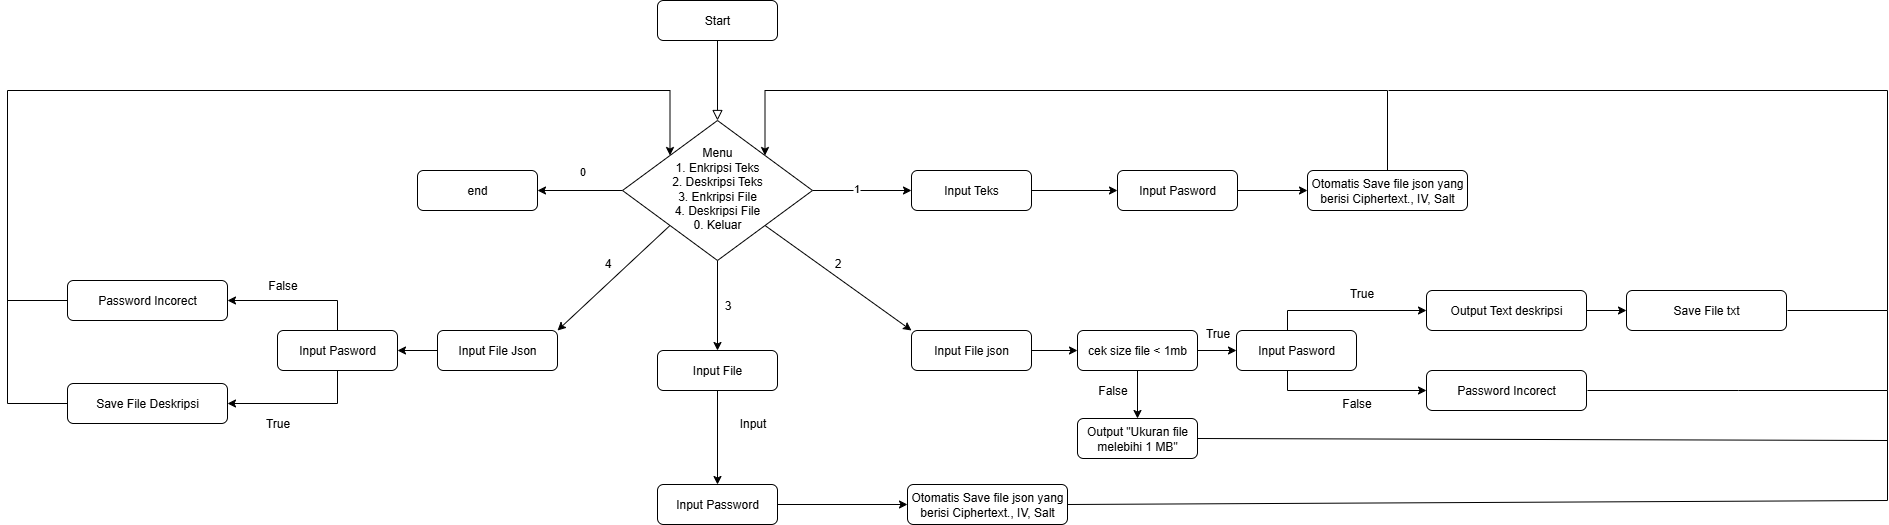

The diagram above was exported from draw.io. Its source (the exported page's mxGraphModel, read from the mxfile embedded in the PNG):
<mxGraphModel dx="2116" dy="608" grid="1" gridSize="10" guides="1" tooltips="1" connect="1" arrows="1" fold="1" page="1" pageScale="1" pageWidth="827" pageHeight="1169" math="0" shadow="0">
  <root>
    <mxCell id="WIyWlLk6GJQsqaUBKTNV-0" />
    <mxCell id="WIyWlLk6GJQsqaUBKTNV-1" parent="WIyWlLk6GJQsqaUBKTNV-0" />
    <mxCell id="WIyWlLk6GJQsqaUBKTNV-2" value="" style="rounded=0;html=1;jettySize=auto;orthogonalLoop=1;fontSize=11;endArrow=block;endFill=0;endSize=8;strokeWidth=1;shadow=0;labelBackgroundColor=none;edgeStyle=orthogonalEdgeStyle;" parent="WIyWlLk6GJQsqaUBKTNV-1" source="WIyWlLk6GJQsqaUBKTNV-3" target="WIyWlLk6GJQsqaUBKTNV-6" edge="1">
      <mxGeometry relative="1" as="geometry" />
    </mxCell>
    <mxCell id="WIyWlLk6GJQsqaUBKTNV-3" value="Start" style="rounded=1;whiteSpace=wrap;html=1;fontSize=12;glass=0;strokeWidth=1;shadow=0;" parent="WIyWlLk6GJQsqaUBKTNV-1" vertex="1">
      <mxGeometry x="160" y="80" width="120" height="40" as="geometry" />
    </mxCell>
    <mxCell id="T4V7pPIDLcGuj61R9Ybw-1" style="edgeStyle=orthogonalEdgeStyle;rounded=0;orthogonalLoop=1;jettySize=auto;html=1;entryX=0;entryY=0.5;entryDx=0;entryDy=0;" edge="1" parent="WIyWlLk6GJQsqaUBKTNV-1" source="WIyWlLk6GJQsqaUBKTNV-6" target="T4V7pPIDLcGuj61R9Ybw-0">
      <mxGeometry relative="1" as="geometry" />
    </mxCell>
    <mxCell id="T4V7pPIDLcGuj61R9Ybw-2" value="1" style="edgeLabel;html=1;align=center;verticalAlign=middle;resizable=0;points=[];" vertex="1" connectable="0" parent="T4V7pPIDLcGuj61R9Ybw-1">
      <mxGeometry x="-0.1354" y="3" relative="1" as="geometry">
        <mxPoint as="offset" />
      </mxGeometry>
    </mxCell>
    <mxCell id="T4V7pPIDLcGuj61R9Ybw-4" style="edgeStyle=orthogonalEdgeStyle;rounded=0;orthogonalLoop=1;jettySize=auto;html=1;" edge="1" parent="WIyWlLk6GJQsqaUBKTNV-1" source="WIyWlLk6GJQsqaUBKTNV-6" target="T4V7pPIDLcGuj61R9Ybw-3">
      <mxGeometry relative="1" as="geometry" />
    </mxCell>
    <mxCell id="T4V7pPIDLcGuj61R9Ybw-8" style="edgeStyle=orthogonalEdgeStyle;rounded=0;orthogonalLoop=1;jettySize=auto;html=1;entryX=1;entryY=0.5;entryDx=0;entryDy=0;" edge="1" parent="WIyWlLk6GJQsqaUBKTNV-1" source="WIyWlLk6GJQsqaUBKTNV-6" target="T4V7pPIDLcGuj61R9Ybw-7">
      <mxGeometry relative="1" as="geometry" />
    </mxCell>
    <mxCell id="T4V7pPIDLcGuj61R9Ybw-9" value="0" style="edgeLabel;html=1;align=center;verticalAlign=middle;resizable=0;points=[];" vertex="1" connectable="0" parent="T4V7pPIDLcGuj61R9Ybw-8">
      <mxGeometry x="-0.0447" y="-2" relative="1" as="geometry">
        <mxPoint y="-18" as="offset" />
      </mxGeometry>
    </mxCell>
    <mxCell id="WIyWlLk6GJQsqaUBKTNV-6" value="Menu&lt;div&gt;1. Enkripsi Teks&lt;/div&gt;&lt;div&gt;2. Deskripsi Teks&lt;/div&gt;&lt;div&gt;3. Enkripsi File&lt;/div&gt;&lt;div&gt;4. Deskripsi File&lt;/div&gt;&lt;div&gt;0. Keluar&lt;/div&gt;" style="rhombus;whiteSpace=wrap;html=1;shadow=0;fontFamily=Helvetica;fontSize=12;align=center;strokeWidth=1;spacing=6;spacingTop=-4;" parent="WIyWlLk6GJQsqaUBKTNV-1" vertex="1">
      <mxGeometry x="125" y="200" width="190" height="140" as="geometry" />
    </mxCell>
    <mxCell id="T4V7pPIDLcGuj61R9Ybw-20" style="edgeStyle=orthogonalEdgeStyle;rounded=0;orthogonalLoop=1;jettySize=auto;html=1;entryX=0;entryY=0.5;entryDx=0;entryDy=0;" edge="1" parent="WIyWlLk6GJQsqaUBKTNV-1" source="T4V7pPIDLcGuj61R9Ybw-0" target="T4V7pPIDLcGuj61R9Ybw-19">
      <mxGeometry relative="1" as="geometry" />
    </mxCell>
    <mxCell id="T4V7pPIDLcGuj61R9Ybw-0" value="Input Teks" style="rounded=1;whiteSpace=wrap;html=1;fontSize=12;glass=0;strokeWidth=1;shadow=0;" vertex="1" parent="WIyWlLk6GJQsqaUBKTNV-1">
      <mxGeometry x="414" y="250" width="120" height="40" as="geometry" />
    </mxCell>
    <mxCell id="T4V7pPIDLcGuj61R9Ybw-40" style="edgeStyle=orthogonalEdgeStyle;rounded=0;orthogonalLoop=1;jettySize=auto;html=1;entryX=0.5;entryY=0;entryDx=0;entryDy=0;" edge="1" parent="WIyWlLk6GJQsqaUBKTNV-1" source="T4V7pPIDLcGuj61R9Ybw-3" target="T4V7pPIDLcGuj61R9Ybw-37">
      <mxGeometry relative="1" as="geometry" />
    </mxCell>
    <mxCell id="T4V7pPIDLcGuj61R9Ybw-3" value="Input File" style="rounded=1;whiteSpace=wrap;html=1;fontSize=12;glass=0;strokeWidth=1;shadow=0;" vertex="1" parent="WIyWlLk6GJQsqaUBKTNV-1">
      <mxGeometry x="160" y="430" width="120" height="40" as="geometry" />
    </mxCell>
    <mxCell id="T4V7pPIDLcGuj61R9Ybw-7" value="end" style="rounded=1;whiteSpace=wrap;html=1;fontSize=12;glass=0;strokeWidth=1;shadow=0;" vertex="1" parent="WIyWlLk6GJQsqaUBKTNV-1">
      <mxGeometry x="-80" y="250" width="120" height="40" as="geometry" />
    </mxCell>
    <mxCell id="T4V7pPIDLcGuj61R9Ybw-11" value="" style="endArrow=classic;html=1;rounded=0;exitX=0;exitY=1;exitDx=0;exitDy=0;entryX=1;entryY=0;entryDx=0;entryDy=0;" edge="1" parent="WIyWlLk6GJQsqaUBKTNV-1" source="WIyWlLk6GJQsqaUBKTNV-6" target="T4V7pPIDLcGuj61R9Ybw-12">
      <mxGeometry width="50" height="50" relative="1" as="geometry">
        <mxPoint x="130" y="440" as="sourcePoint" />
        <mxPoint x="90" y="380" as="targetPoint" />
      </mxGeometry>
    </mxCell>
    <mxCell id="T4V7pPIDLcGuj61R9Ybw-58" style="edgeStyle=orthogonalEdgeStyle;rounded=0;orthogonalLoop=1;jettySize=auto;html=1;entryX=1;entryY=0.5;entryDx=0;entryDy=0;" edge="1" parent="WIyWlLk6GJQsqaUBKTNV-1" source="T4V7pPIDLcGuj61R9Ybw-12" target="T4V7pPIDLcGuj61R9Ybw-50">
      <mxGeometry relative="1" as="geometry" />
    </mxCell>
    <mxCell id="T4V7pPIDLcGuj61R9Ybw-12" value="Input File Json" style="rounded=1;whiteSpace=wrap;html=1;fontSize=12;glass=0;strokeWidth=1;shadow=0;" vertex="1" parent="WIyWlLk6GJQsqaUBKTNV-1">
      <mxGeometry x="-60" y="410" width="120" height="40" as="geometry" />
    </mxCell>
    <mxCell id="T4V7pPIDLcGuj61R9Ybw-13" value="" style="endArrow=classic;html=1;rounded=0;exitX=1;exitY=1;exitDx=0;exitDy=0;entryX=0;entryY=0;entryDx=0;entryDy=0;" edge="1" parent="WIyWlLk6GJQsqaUBKTNV-1" source="WIyWlLk6GJQsqaUBKTNV-6" target="T4V7pPIDLcGuj61R9Ybw-14">
      <mxGeometry width="50" height="50" relative="1" as="geometry">
        <mxPoint x="210" y="440" as="sourcePoint" />
        <mxPoint x="360" y="370" as="targetPoint" />
      </mxGeometry>
    </mxCell>
    <mxCell id="T4V7pPIDLcGuj61R9Ybw-64" style="edgeStyle=orthogonalEdgeStyle;rounded=0;orthogonalLoop=1;jettySize=auto;html=1;entryX=0;entryY=0.5;entryDx=0;entryDy=0;" edge="1" parent="WIyWlLk6GJQsqaUBKTNV-1" source="T4V7pPIDLcGuj61R9Ybw-14" target="T4V7pPIDLcGuj61R9Ybw-62">
      <mxGeometry relative="1" as="geometry" />
    </mxCell>
    <mxCell id="T4V7pPIDLcGuj61R9Ybw-14" value="Input File json" style="rounded=1;whiteSpace=wrap;html=1;fontSize=12;glass=0;strokeWidth=1;shadow=0;" vertex="1" parent="WIyWlLk6GJQsqaUBKTNV-1">
      <mxGeometry x="414" y="410" width="120" height="40" as="geometry" />
    </mxCell>
    <mxCell id="T4V7pPIDLcGuj61R9Ybw-16" value="4" style="text;html=1;align=center;verticalAlign=middle;resizable=0;points=[];autosize=1;strokeColor=none;fillColor=none;" vertex="1" parent="WIyWlLk6GJQsqaUBKTNV-1">
      <mxGeometry x="95" y="328" width="30" height="30" as="geometry" />
    </mxCell>
    <mxCell id="T4V7pPIDLcGuj61R9Ybw-17" value="2" style="text;html=1;align=center;verticalAlign=middle;resizable=0;points=[];autosize=1;strokeColor=none;fillColor=none;" vertex="1" parent="WIyWlLk6GJQsqaUBKTNV-1">
      <mxGeometry x="325" y="328" width="30" height="30" as="geometry" />
    </mxCell>
    <mxCell id="T4V7pPIDLcGuj61R9Ybw-18" value="3" style="text;html=1;align=center;verticalAlign=middle;resizable=0;points=[];autosize=1;strokeColor=none;fillColor=none;" vertex="1" parent="WIyWlLk6GJQsqaUBKTNV-1">
      <mxGeometry x="215" y="370" width="30" height="30" as="geometry" />
    </mxCell>
    <mxCell id="T4V7pPIDLcGuj61R9Ybw-22" style="edgeStyle=orthogonalEdgeStyle;rounded=0;orthogonalLoop=1;jettySize=auto;html=1;entryX=0;entryY=0.5;entryDx=0;entryDy=0;" edge="1" parent="WIyWlLk6GJQsqaUBKTNV-1" source="T4V7pPIDLcGuj61R9Ybw-19" target="T4V7pPIDLcGuj61R9Ybw-21">
      <mxGeometry relative="1" as="geometry" />
    </mxCell>
    <mxCell id="T4V7pPIDLcGuj61R9Ybw-19" value="Input Pasword" style="rounded=1;whiteSpace=wrap;html=1;fontSize=12;glass=0;strokeWidth=1;shadow=0;" vertex="1" parent="WIyWlLk6GJQsqaUBKTNV-1">
      <mxGeometry x="620" y="250" width="120" height="40" as="geometry" />
    </mxCell>
    <mxCell id="T4V7pPIDLcGuj61R9Ybw-23" style="edgeStyle=orthogonalEdgeStyle;rounded=0;orthogonalLoop=1;jettySize=auto;html=1;entryX=1;entryY=0;entryDx=0;entryDy=0;" edge="1" parent="WIyWlLk6GJQsqaUBKTNV-1" source="T4V7pPIDLcGuj61R9Ybw-21" target="WIyWlLk6GJQsqaUBKTNV-6">
      <mxGeometry relative="1" as="geometry">
        <Array as="points">
          <mxPoint x="890" y="170" />
          <mxPoint x="268" y="170" />
        </Array>
      </mxGeometry>
    </mxCell>
    <mxCell id="T4V7pPIDLcGuj61R9Ybw-21" value="Otomatis Save file json yang berisi&amp;nbsp;&lt;span style=&quot;background-color: transparent; color: light-dark(rgb(0, 0, 0), rgb(255, 255, 255));&quot;&gt;Ciphertext.,&amp;nbsp;&lt;/span&gt;&lt;span style=&quot;background-color: transparent; color: light-dark(rgb(0, 0, 0), rgb(255, 255, 255));&quot;&gt;IV,&amp;nbsp;&lt;/span&gt;&lt;span style=&quot;background-color: transparent; color: light-dark(rgb(0, 0, 0), rgb(255, 255, 255));&quot;&gt;Salt&lt;/span&gt;" style="rounded=1;whiteSpace=wrap;html=1;fontSize=12;glass=0;strokeWidth=1;shadow=0;" vertex="1" parent="WIyWlLk6GJQsqaUBKTNV-1">
      <mxGeometry x="810" y="250" width="160" height="40" as="geometry" />
    </mxCell>
    <mxCell id="T4V7pPIDLcGuj61R9Ybw-27" style="edgeStyle=orthogonalEdgeStyle;rounded=0;orthogonalLoop=1;jettySize=auto;html=1;entryX=0;entryY=0.5;entryDx=0;entryDy=0;" edge="1" parent="WIyWlLk6GJQsqaUBKTNV-1" source="T4V7pPIDLcGuj61R9Ybw-24" target="T4V7pPIDLcGuj61R9Ybw-25">
      <mxGeometry relative="1" as="geometry">
        <Array as="points">
          <mxPoint x="790" y="390" />
        </Array>
      </mxGeometry>
    </mxCell>
    <mxCell id="T4V7pPIDLcGuj61R9Ybw-35" style="edgeStyle=orthogonalEdgeStyle;rounded=0;orthogonalLoop=1;jettySize=auto;html=1;entryX=0;entryY=0.5;entryDx=0;entryDy=0;" edge="1" parent="WIyWlLk6GJQsqaUBKTNV-1" source="T4V7pPIDLcGuj61R9Ybw-24" target="T4V7pPIDLcGuj61R9Ybw-29">
      <mxGeometry relative="1" as="geometry">
        <Array as="points">
          <mxPoint x="790" y="470" />
        </Array>
      </mxGeometry>
    </mxCell>
    <mxCell id="T4V7pPIDLcGuj61R9Ybw-24" value="Input Pasword" style="rounded=1;whiteSpace=wrap;html=1;fontSize=12;glass=0;strokeWidth=1;shadow=0;" vertex="1" parent="WIyWlLk6GJQsqaUBKTNV-1">
      <mxGeometry x="739" y="410" width="120" height="40" as="geometry" />
    </mxCell>
    <mxCell id="T4V7pPIDLcGuj61R9Ybw-31" style="edgeStyle=orthogonalEdgeStyle;rounded=0;orthogonalLoop=1;jettySize=auto;html=1;entryX=0;entryY=0.5;entryDx=0;entryDy=0;" edge="1" parent="WIyWlLk6GJQsqaUBKTNV-1" source="T4V7pPIDLcGuj61R9Ybw-25" target="T4V7pPIDLcGuj61R9Ybw-30">
      <mxGeometry relative="1" as="geometry" />
    </mxCell>
    <mxCell id="T4V7pPIDLcGuj61R9Ybw-25" value="Output Text deskripsi" style="rounded=1;whiteSpace=wrap;html=1;fontSize=12;glass=0;strokeWidth=1;shadow=0;" vertex="1" parent="WIyWlLk6GJQsqaUBKTNV-1">
      <mxGeometry x="929" y="370" width="160" height="40" as="geometry" />
    </mxCell>
    <mxCell id="T4V7pPIDLcGuj61R9Ybw-28" value="True" style="text;html=1;align=center;verticalAlign=middle;resizable=0;points=[];autosize=1;strokeColor=none;fillColor=none;" vertex="1" parent="WIyWlLk6GJQsqaUBKTNV-1">
      <mxGeometry x="839" y="358" width="50" height="30" as="geometry" />
    </mxCell>
    <mxCell id="T4V7pPIDLcGuj61R9Ybw-29" value="Password Incorect" style="rounded=1;whiteSpace=wrap;html=1;fontSize=12;glass=0;strokeWidth=1;shadow=0;" vertex="1" parent="WIyWlLk6GJQsqaUBKTNV-1">
      <mxGeometry x="929" y="450" width="160" height="40" as="geometry" />
    </mxCell>
    <mxCell id="T4V7pPIDLcGuj61R9Ybw-30" value="Save File txt" style="rounded=1;whiteSpace=wrap;html=1;fontSize=12;glass=0;strokeWidth=1;shadow=0;" vertex="1" parent="WIyWlLk6GJQsqaUBKTNV-1">
      <mxGeometry x="1129" y="370" width="160" height="40" as="geometry" />
    </mxCell>
    <mxCell id="T4V7pPIDLcGuj61R9Ybw-33" value="" style="endArrow=none;html=1;rounded=0;entryX=1;entryY=0.5;entryDx=0;entryDy=0;" edge="1" parent="WIyWlLk6GJQsqaUBKTNV-1">
      <mxGeometry width="50" height="50" relative="1" as="geometry">
        <mxPoint x="891" y="170" as="sourcePoint" />
        <mxPoint x="1290" y="390" as="targetPoint" />
        <Array as="points">
          <mxPoint x="1390" y="170" />
          <mxPoint x="1390" y="390" />
        </Array>
      </mxGeometry>
    </mxCell>
    <mxCell id="T4V7pPIDLcGuj61R9Ybw-34" value="" style="endArrow=none;html=1;rounded=0;exitX=1;exitY=0.5;exitDx=0;exitDy=0;" edge="1" parent="WIyWlLk6GJQsqaUBKTNV-1">
      <mxGeometry width="50" height="50" relative="1" as="geometry">
        <mxPoint x="1090" y="470" as="sourcePoint" />
        <mxPoint x="1390" y="390" as="targetPoint" />
        <Array as="points">
          <mxPoint x="1241" y="470" />
          <mxPoint x="1390" y="470" />
        </Array>
      </mxGeometry>
    </mxCell>
    <mxCell id="T4V7pPIDLcGuj61R9Ybw-36" value="False" style="text;html=1;align=center;verticalAlign=middle;resizable=0;points=[];autosize=1;strokeColor=none;fillColor=none;" vertex="1" parent="WIyWlLk6GJQsqaUBKTNV-1">
      <mxGeometry x="834" y="468" width="50" height="30" as="geometry" />
    </mxCell>
    <mxCell id="T4V7pPIDLcGuj61R9Ybw-42" style="edgeStyle=orthogonalEdgeStyle;rounded=0;orthogonalLoop=1;jettySize=auto;html=1;entryX=0;entryY=0.5;entryDx=0;entryDy=0;" edge="1" parent="WIyWlLk6GJQsqaUBKTNV-1" source="T4V7pPIDLcGuj61R9Ybw-37" target="T4V7pPIDLcGuj61R9Ybw-39">
      <mxGeometry relative="1" as="geometry" />
    </mxCell>
    <mxCell id="T4V7pPIDLcGuj61R9Ybw-37" value="Input Password" style="rounded=1;whiteSpace=wrap;html=1;fontSize=12;glass=0;strokeWidth=1;shadow=0;" vertex="1" parent="WIyWlLk6GJQsqaUBKTNV-1">
      <mxGeometry x="160" y="564" width="120" height="40" as="geometry" />
    </mxCell>
    <mxCell id="T4V7pPIDLcGuj61R9Ybw-39" value="Otomatis Save file json yang berisi&amp;nbsp;&lt;span style=&quot;background-color: transparent; color: light-dark(rgb(0, 0, 0), rgb(255, 255, 255));&quot;&gt;Ciphertext.,&amp;nbsp;&lt;/span&gt;&lt;span style=&quot;background-color: transparent; color: light-dark(rgb(0, 0, 0), rgb(255, 255, 255));&quot;&gt;IV,&amp;nbsp;&lt;/span&gt;&lt;span style=&quot;background-color: transparent; color: light-dark(rgb(0, 0, 0), rgb(255, 255, 255));&quot;&gt;Salt&lt;/span&gt;" style="rounded=1;whiteSpace=wrap;html=1;fontSize=12;glass=0;strokeWidth=1;shadow=0;" vertex="1" parent="WIyWlLk6GJQsqaUBKTNV-1">
      <mxGeometry x="410" y="564" width="160" height="40" as="geometry" />
    </mxCell>
    <mxCell id="T4V7pPIDLcGuj61R9Ybw-43" value="Input" style="text;html=1;align=center;verticalAlign=middle;resizable=0;points=[];autosize=1;strokeColor=none;fillColor=none;" vertex="1" parent="WIyWlLk6GJQsqaUBKTNV-1">
      <mxGeometry x="230" y="488" width="50" height="30" as="geometry" />
    </mxCell>
    <mxCell id="T4V7pPIDLcGuj61R9Ybw-48" value="" style="endArrow=none;html=1;rounded=0;exitX=1;exitY=0.5;exitDx=0;exitDy=0;" edge="1" parent="WIyWlLk6GJQsqaUBKTNV-1" source="T4V7pPIDLcGuj61R9Ybw-39">
      <mxGeometry width="50" height="50" relative="1" as="geometry">
        <mxPoint x="555" y="550" as="sourcePoint" />
        <mxPoint x="1390" y="470" as="targetPoint" />
        <Array as="points">
          <mxPoint x="1390" y="580" />
        </Array>
      </mxGeometry>
    </mxCell>
    <mxCell id="T4V7pPIDLcGuj61R9Ybw-54" style="edgeStyle=orthogonalEdgeStyle;rounded=0;orthogonalLoop=1;jettySize=auto;html=1;entryX=1;entryY=0.5;entryDx=0;entryDy=0;" edge="1" parent="WIyWlLk6GJQsqaUBKTNV-1" source="T4V7pPIDLcGuj61R9Ybw-50" target="T4V7pPIDLcGuj61R9Ybw-52">
      <mxGeometry relative="1" as="geometry">
        <Array as="points">
          <mxPoint x="-160" y="380" />
        </Array>
      </mxGeometry>
    </mxCell>
    <mxCell id="T4V7pPIDLcGuj61R9Ybw-55" style="edgeStyle=orthogonalEdgeStyle;rounded=0;orthogonalLoop=1;jettySize=auto;html=1;entryX=1;entryY=0.5;entryDx=0;entryDy=0;" edge="1" parent="WIyWlLk6GJQsqaUBKTNV-1" source="T4V7pPIDLcGuj61R9Ybw-50" target="T4V7pPIDLcGuj61R9Ybw-51">
      <mxGeometry relative="1" as="geometry">
        <Array as="points">
          <mxPoint x="-160" y="483" />
        </Array>
      </mxGeometry>
    </mxCell>
    <mxCell id="T4V7pPIDLcGuj61R9Ybw-50" value="Input Pasword" style="rounded=1;whiteSpace=wrap;html=1;fontSize=12;glass=0;strokeWidth=1;shadow=0;" vertex="1" parent="WIyWlLk6GJQsqaUBKTNV-1">
      <mxGeometry x="-220" y="410" width="120" height="40" as="geometry" />
    </mxCell>
    <mxCell id="T4V7pPIDLcGuj61R9Ybw-59" style="edgeStyle=orthogonalEdgeStyle;rounded=0;orthogonalLoop=1;jettySize=auto;html=1;entryX=0;entryY=0;entryDx=0;entryDy=0;" edge="1" parent="WIyWlLk6GJQsqaUBKTNV-1" source="T4V7pPIDLcGuj61R9Ybw-51" target="WIyWlLk6GJQsqaUBKTNV-6">
      <mxGeometry relative="1" as="geometry">
        <Array as="points">
          <mxPoint x="-490" y="483" />
          <mxPoint x="-490" y="170" />
          <mxPoint x="173" y="170" />
        </Array>
      </mxGeometry>
    </mxCell>
    <mxCell id="T4V7pPIDLcGuj61R9Ybw-51" value="Save File Deskripsi" style="rounded=1;whiteSpace=wrap;html=1;fontSize=12;glass=0;strokeWidth=1;shadow=0;" vertex="1" parent="WIyWlLk6GJQsqaUBKTNV-1">
      <mxGeometry x="-430" y="463" width="160" height="40" as="geometry" />
    </mxCell>
    <mxCell id="T4V7pPIDLcGuj61R9Ybw-52" value="Password Incorect" style="rounded=1;whiteSpace=wrap;html=1;fontSize=12;glass=0;strokeWidth=1;shadow=0;" vertex="1" parent="WIyWlLk6GJQsqaUBKTNV-1">
      <mxGeometry x="-430" y="360" width="160" height="40" as="geometry" />
    </mxCell>
    <mxCell id="T4V7pPIDLcGuj61R9Ybw-56" value="False" style="text;html=1;align=center;verticalAlign=middle;resizable=0;points=[];autosize=1;strokeColor=none;fillColor=none;" vertex="1" parent="WIyWlLk6GJQsqaUBKTNV-1">
      <mxGeometry x="-240" y="350" width="50" height="30" as="geometry" />
    </mxCell>
    <mxCell id="T4V7pPIDLcGuj61R9Ybw-57" value="True" style="text;html=1;align=center;verticalAlign=middle;resizable=0;points=[];autosize=1;strokeColor=none;fillColor=none;" vertex="1" parent="WIyWlLk6GJQsqaUBKTNV-1">
      <mxGeometry x="-245" y="488" width="50" height="30" as="geometry" />
    </mxCell>
    <mxCell id="T4V7pPIDLcGuj61R9Ybw-60" value="" style="endArrow=none;html=1;rounded=0;exitX=0;exitY=0.5;exitDx=0;exitDy=0;" edge="1" parent="WIyWlLk6GJQsqaUBKTNV-1" source="T4V7pPIDLcGuj61R9Ybw-52">
      <mxGeometry width="50" height="50" relative="1" as="geometry">
        <mxPoint x="-200" y="330" as="sourcePoint" />
        <mxPoint x="-490" y="380" as="targetPoint" />
      </mxGeometry>
    </mxCell>
    <mxCell id="T4V7pPIDLcGuj61R9Ybw-63" style="edgeStyle=orthogonalEdgeStyle;rounded=0;orthogonalLoop=1;jettySize=auto;html=1;entryX=0;entryY=0.5;entryDx=0;entryDy=0;" edge="1" parent="WIyWlLk6GJQsqaUBKTNV-1" source="T4V7pPIDLcGuj61R9Ybw-62" target="T4V7pPIDLcGuj61R9Ybw-24">
      <mxGeometry relative="1" as="geometry" />
    </mxCell>
    <mxCell id="T4V7pPIDLcGuj61R9Ybw-68" style="edgeStyle=orthogonalEdgeStyle;rounded=0;orthogonalLoop=1;jettySize=auto;html=1;entryX=0.5;entryY=0;entryDx=0;entryDy=0;" edge="1" parent="WIyWlLk6GJQsqaUBKTNV-1" source="T4V7pPIDLcGuj61R9Ybw-62" target="T4V7pPIDLcGuj61R9Ybw-67">
      <mxGeometry relative="1" as="geometry" />
    </mxCell>
    <mxCell id="T4V7pPIDLcGuj61R9Ybw-62" value="cek size file &amp;lt; 1mb" style="rounded=1;whiteSpace=wrap;html=1;fontSize=12;glass=0;strokeWidth=1;shadow=0;" vertex="1" parent="WIyWlLk6GJQsqaUBKTNV-1">
      <mxGeometry x="580" y="410" width="120" height="40" as="geometry" />
    </mxCell>
    <mxCell id="T4V7pPIDLcGuj61R9Ybw-65" value="True" style="text;html=1;align=center;verticalAlign=middle;resizable=0;points=[];autosize=1;strokeColor=none;fillColor=none;" vertex="1" parent="WIyWlLk6GJQsqaUBKTNV-1">
      <mxGeometry x="695" y="398" width="50" height="30" as="geometry" />
    </mxCell>
    <mxCell id="T4V7pPIDLcGuj61R9Ybw-67" value="Output &quot;Ukuran file melebihi 1 MB&quot;" style="rounded=1;whiteSpace=wrap;html=1;fontSize=12;glass=0;strokeWidth=1;shadow=0;" vertex="1" parent="WIyWlLk6GJQsqaUBKTNV-1">
      <mxGeometry x="580" y="498" width="120" height="40" as="geometry" />
    </mxCell>
    <mxCell id="T4V7pPIDLcGuj61R9Ybw-69" value="False" style="text;html=1;align=center;verticalAlign=middle;resizable=0;points=[];autosize=1;strokeColor=none;fillColor=none;" vertex="1" parent="WIyWlLk6GJQsqaUBKTNV-1">
      <mxGeometry x="590" y="455" width="50" height="30" as="geometry" />
    </mxCell>
    <mxCell id="T4V7pPIDLcGuj61R9Ybw-70" value="" style="endArrow=none;html=1;rounded=0;exitX=1;exitY=0.5;exitDx=0;exitDy=0;" edge="1" parent="WIyWlLk6GJQsqaUBKTNV-1" source="T4V7pPIDLcGuj61R9Ybw-67">
      <mxGeometry width="50" height="50" relative="1" as="geometry">
        <mxPoint x="880" y="430" as="sourcePoint" />
        <mxPoint x="1390" y="520" as="targetPoint" />
      </mxGeometry>
    </mxCell>
  </root>
</mxGraphModel>